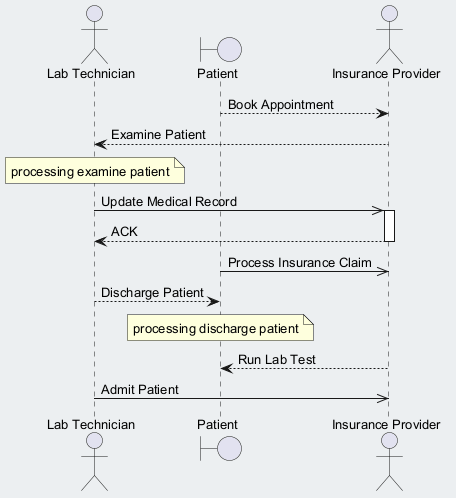

The diagram above was rendered by PlantUML. Its source (embedded in the PNG):
@startuml
skinparam backgroundColor #ECEFF1
skinparam classBackgroundColor #FFFFFF
skinparam classBorderColor #455A64
skinparam defaultFontSize 13
actor "Lab Technician" as LT
boundary "Patient" as P
actor "Insurance Provider" as IP
P --> IP : Book Appointment
IP --> LT : Examine Patient
note over LT : processing examine patient
LT ->> IP : Update Medical Record
activate IP
IP --> LT : ACK
deactivate IP
P ->> IP : Process Insurance Claim
LT --> P : Discharge Patient
note over P : processing discharge patient
IP --> P : Run Lab Test
LT ->> IP : Admit Patient
@enduml